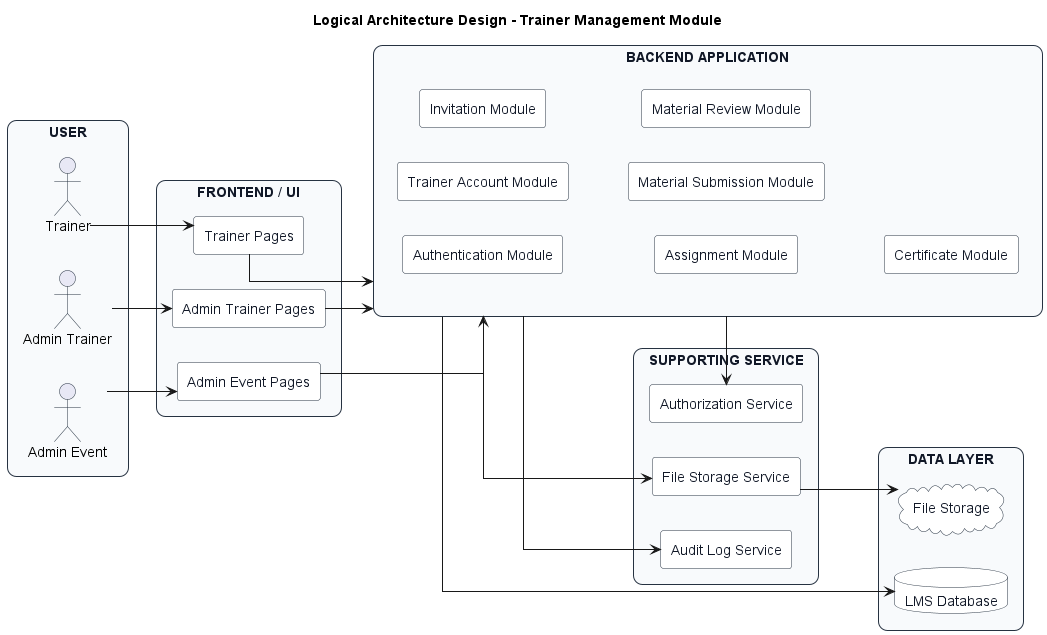

The diagram above was rendered by PlantUML. Its source (embedded in the PNG):
@startuml
left to right direction

skinparam backgroundColor #FFFFFF
skinparam shadowing false
skinparam linetype ortho
skinparam componentStyle rectangle
skinparam packageStyle rectangle

skinparam rectangle {
  BorderColor #263241
  BackgroundColor #F8FAFC
  FontColor #111827
  RoundCorner 18
}

skinparam component {
  BorderColor #263241
  BackgroundColor #FFFFFF
  FontColor #111827
}

skinparam actor {
  BorderColor #263241
  BackgroundColor #E8E8F5
  FontColor #000000
}

skinparam database {
  BorderColor #263241
  BackgroundColor #FFFFFF
  FontColor #111827
}

skinparam cloud {
  BorderColor #263241
  BackgroundColor #FFFFFF
  FontColor #111827
}

title Logical Architecture Design - Trainer Management Module

rectangle "USER" as UserLayer {
  actor "Trainer" as Trainer
  actor "Admin Trainer" as AdminTrainer
  actor "Admin Event" as AdminEvent
}

rectangle "FRONTEND / UI" as Frontend {
  component "Trainer Pages" as TrainerPages
  component "Admin Trainer Pages" as AdminTrainerPages
  component "Admin Event Pages" as AdminEventPages
}

rectangle "BACKEND APPLICATION" as Backend {
  component "Authentication Module" as AuthModule
  component "Trainer Account Module" as AccountModule
  component "Invitation Module" as InvitationModule
  component "Assignment Module" as AssignmentModule
  component "Material Submission Module" as SubmissionModule
  component "Material Review Module" as ReviewModule
  component "Certificate Module" as CertificateModule
}

rectangle "SUPPORTING SERVICE" as Support {
  component "Authorization Service" as Authorization
  component "File Storage Service" as FileStorageService
  component "Audit Log Service" as AuditLogService
}

rectangle "DATA LAYER" as DataLayer {
  database "LMS Database" as Database
  cloud "File Storage" as FileStorage
}

Trainer --> TrainerPages
AdminTrainer --> AdminTrainerPages
AdminEvent --> AdminEventPages

TrainerPages --> Backend
AdminTrainerPages --> Backend
AdminEventPages --> Backend

Backend --> Authorization
Backend --> FileStorageService
Backend --> AuditLogService

Backend --> Database
FileStorageService --> FileStorage

@enduml